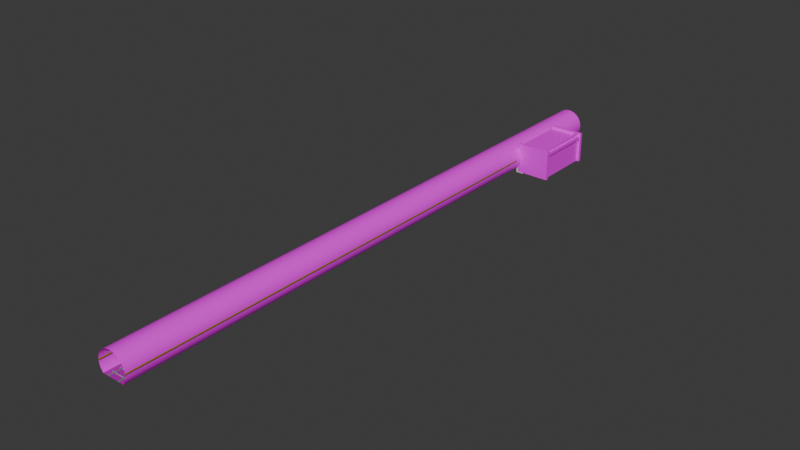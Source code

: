 # Source: tunnel.blend  (saved by Blender 4.2.66; exported with 4.5.12 LTS)
import bpy
from mathutils import Matrix  # noqa: F401  (used for matrix-valued properties, if any)

bpy.ops.wm.read_factory_settings(use_empty=True)
scene = bpy.context.scene
scene.name = 'Scene'

# ---- images (referenced by path relative to the original .blend; pixels are not part of the script)
import os
ASSET_DIR = os.environ.get("B2B_ASSET_DIR", "")  # directory of the original .blend (textures are referenced by path, not embedded)
HERE = os.path.dirname(os.path.abspath(__file__))  # packed textures are extracted next to this script under _unpacked/

def load_image(name, relpath, width, height, colorspace="sRGB"):
    """Load a texture the original file referenced (path relative to the .blend, or extracted next to this script)."""
    p = next((c for c in (os.path.join(HERE, relpath), os.path.join(ASSET_DIR, relpath)) if relpath and os.path.exists(c)), "")
    if p:
        img = bpy.data.images.load(p, check_existing=True)
        img.name = name
    else:  # same state as the original file: an image datablock whose file is absent (Cycles renders it pink)
        img = bpy.data.images.new(name, width, height)
        img.source = "FILE"
        img.filepath = "//" + (relpath or name)
    img.colorspace_settings.name = colorspace
    return img
img_tilebetter_png = load_image('tilebetter.png', 'tilebetter.png', 1024, 1024, 'sRGB')
img_concrete_9843_in_architextures_jpg_001 = load_image('concrete-9843-in-architextures.jpg.001', 'concrete-9843-in-architextures.jpg', 1024, 1024, 'sRGB')
img_single_bar_diamond_tread_aluminium_11811_in_architextures_j = load_image('single-bar-diamond-tread-aluminium-11811-in-architextures.j', 'single-bar-diamond-tread-aluminium-11811-in-architextures.jpg', 1024, 1024, 'sRGB')

# ---- materials (node trees are filled in below, after node groups)
mat_material_001 = bpy.data.materials.new('Material.001')
mat_material_005 = bpy.data.materials.new('Material.005')
mat_material = bpy.data.materials.new('Material')
mat_material_002 = bpy.data.materials.new('Material.002')
mat_material_007 = bpy.data.materials.new('Material.007')
mat_material_006 = bpy.data.materials.new('Material.006')
mat_material_008 = bpy.data.materials.new('Material.008')
mat_material_004 = bpy.data.materials.new('Material.004')
mat_material_003 = bpy.data.materials.new('Material.003')
mat_material_009 = bpy.data.materials.new('Material.009')
mat_material_011 = bpy.data.materials.new('Material.011')
mat_material_013 = bpy.data.materials.new('Material.013')
mat_material_010 = bpy.data.materials.new('Material.010')
mat_material_012 = bpy.data.materials.new('Material.012')

# ---- node groups
ng_smooth_by_angle = bpy.data.node_groups.new('Smooth by Angle', 'GeometryNodeTree')
_s = ng_smooth_by_angle.interface.new_socket(name='Mesh', in_out='OUTPUT', socket_type='NodeSocketGeometry')
_s = ng_smooth_by_angle.interface.new_socket(name='Mesh', in_out='INPUT', socket_type='NodeSocketGeometry')
_s = ng_smooth_by_angle.interface.new_socket(name='Angle', in_out='INPUT', socket_type='NodeSocketFloat')
_s.subtype = 'ANGLE'
_s.default_value = 0.5236
_s.min_value = 0.0
_s.max_value = 3.142
_s.description = 'Maximum face angle for smooth edges'
_s = ng_smooth_by_angle.interface.new_socket(name='Ignore Sharpness', in_out='INPUT', socket_type='NodeSocketBool')
_s.force_non_field = True
ng_smooth_by_angle.description = 'Set the sharpness of mesh edges based on the angle between the neighboring faces'
ng_smooth_by_angle.is_modifier = True
_N = ng_smooth_by_angle.nodes; _L = ng_smooth_by_angle.links
n0 = _N.new('GeometryNodeSetShadeSmooth'); n0.name = 'Set Shade Smooth'; n0.location = (120, -80)
n0.domain = 'EDGE'
n1 = _N.new('GeometryNodeSetShadeSmooth'); n1.name = 'Set Shade Smooth.001'; n1.location = (300, -80)
n2 = _N.new('NodeGroupOutput'); n2.name = 'Group Output'; n2.location = (480, -80)
n3 = _N.new('GeometryNodeInputMeshEdgeAngle'); n3.name = 'Edge Angle'; n3.location = (-440, -240)
n4 = _N.new('NodeGroupInput'); n4.name = 'Group Input'; n4.location = (-80, -80)
n5 = _N.new('GeometryNodeInputEdgeSmooth'); n5.name = 'Is Edge Smooth'; n5.location = (-260, -120)
n6 = _N.new('GeometryNodeInputShadeSmooth'); n6.name = 'Is Shade Smooth'; n6.location = (-440, -397)
n7 = _N.new('FunctionNodeCompare'); n7.name = 'Compare'; n7.location = (-260, -260)
n7.operation = 'LESS_EQUAL'
n7.inputs[6].default_value = (0.0, 0.0, 0.0, 0.0)
n7.inputs[7].default_value = (0.0, 0.0, 0.0, 0.0)
n8 = _N.new('FunctionNodeBooleanMath'); n8.name = 'Boolean Math.001'; n8.location = (-80, -260)
n9 = _N.new('NodeGroupInput'); n9.name = 'Group Input.001'; n9.location = (-440, -329)
n10 = _N.new('NodeGroupInput'); n10.name = 'Group Input.002'; n10.location = (-259, -189)
n11 = _N.new('FunctionNodeBooleanMath'); n11.name = 'Boolean Math'; n11.location = (-80, -149)
n11.operation = 'OR'
n12 = _N.new('FunctionNodeBooleanMath'); n12.name = 'Boolean Math.002'; n12.location = (-260, -380)
n12.operation = 'OR'
n13 = _N.new('NodeGroupInput'); n13.name = 'Group Input.003'; n13.location = (-440, -460)
_L.new(n3.outputs[0], n7.inputs[0])
_L.new(n1.outputs[0], n2.inputs[0])
_L.new(n9.outputs[1], n7.inputs[1])
_L.new(n7.outputs[0], n8.inputs[0])
_L.new(n4.outputs[0], n0.inputs[0])
_L.new(n0.outputs[0], n1.inputs[0])
_L.new(n8.outputs[0], n0.inputs[2])
_L.new(n10.outputs[2], n11.inputs[1])
_L.new(n5.outputs[0], n11.inputs[0])
_L.new(n11.outputs[0], n0.inputs[1])
_L.new(n13.outputs[2], n12.inputs[1])
_L.new(n6.outputs[0], n12.inputs[0])
_L.new(n12.outputs[0], n8.inputs[1])
n2.is_active_output = True

# ---- material node trees
mat_material_001.use_nodes = True; mat_material_001.node_tree.nodes.clear()
_N = mat_material_001.node_tree.nodes; _L = mat_material_001.node_tree.links
n0 = _N.new('ShaderNodeBsdfPrincipled'); n0.name = 'Principled BSDF'; n0.location = (10, 300)
n1 = _N.new('ShaderNodeOutputMaterial'); n1.name = 'Material Output'; n1.location = (300, 300)
n2 = _N.new('ShaderNodeTexImage'); n2.name = 'Image Texture'; n2.location = (-259, 252)
n2.image = img_tilebetter_png
n2.extension = 'MIRROR'
_L.new(n0.outputs[0], n1.inputs[0])
_L.new(n2.outputs[0], n0.inputs[0])
n1.is_active_output = True
mat_material_005.use_nodes = True; mat_material_005.node_tree.nodes.clear()
_N = mat_material_005.node_tree.nodes; _L = mat_material_005.node_tree.links
n0 = _N.new('ShaderNodeBsdfPrincipled'); n0.name = 'Principled BSDF'; n0.location = (115, 300)
n0.inputs[2].default_value = 0.8103
n0.inputs[3].default_value = 1.0
n0.inputs[8].default_value = 0.2414
n0.inputs[13].default_value = 0.2276
n0.inputs[14].default_value = (0.2483, 0.2483, 0.2483, 1.0)
n1 = _N.new('ShaderNodeOutputMaterial'); n1.name = 'Material Output'; n1.location = (405, 300)
n2 = _N.new('ShaderNodeTexImage'); n2.name = 'Image Texture'; n2.location = (-345, 89)
n2.image = img_concrete_9843_in_architextures_jpg_001
n3 = _N.new('ShaderNodeBrightContrast'); n3.name = 'Brightness/Contrast'; n3.location = (-66, 221)
n3.inputs[1].default_value = -0.3
n3.inputs[2].default_value = -0.5
_L.new(n0.outputs[0], n1.inputs[0])
_L.new(n3.outputs[0], n0.inputs[0])
_L.new(n2.outputs[0], n3.inputs[0])
n1.is_active_output = True
mat_material.use_nodes = True; mat_material.node_tree.nodes.clear()
_N = mat_material.node_tree.nodes; _L = mat_material.node_tree.links
n0 = _N.new('ShaderNodeBsdfPrincipled'); n0.name = 'Principled BSDF'; n0.location = (10, 300)
n0.inputs[0].default_value = (0.2542, 0.1683, 0.0, 1.0)
n1 = _N.new('ShaderNodeOutputMaterial'); n1.name = 'Material Output'; n1.location = (300, 300)
_L.new(n0.outputs[0], n1.inputs[0])
n1.is_active_output = True
mat_material_002.use_nodes = True; mat_material_002.node_tree.nodes.clear()
_N = mat_material_002.node_tree.nodes; _L = mat_material_002.node_tree.links
n0 = _N.new('ShaderNodeBsdfPrincipled'); n0.name = 'Principled BSDF'; n0.location = (10, 300)
n0.inputs[0].default_value = (0.2542, 0.1683, 0.0, 1.0)
n1 = _N.new('ShaderNodeOutputMaterial'); n1.name = 'Material Output'; n1.location = (300, 300)
_L.new(n0.outputs[0], n1.inputs[0])
n1.is_active_output = True
mat_material_007.use_nodes = True; mat_material_007.node_tree.nodes.clear()
_N = mat_material_007.node_tree.nodes; _L = mat_material_007.node_tree.links
n0 = _N.new('ShaderNodeBsdfPrincipled'); n0.name = 'Principled BSDF'; n0.location = (10, 300)
n0.inputs[0].default_value = (0.2622, 0.2623, 0.2623, 1.0)
n0.inputs[1].default_value = 0.2
n1 = _N.new('ShaderNodeOutputMaterial'); n1.name = 'Material Output'; n1.location = (300, 300)
_L.new(n0.outputs[0], n1.inputs[0])
n1.is_active_output = True
mat_material_006.use_nodes = True; mat_material_006.node_tree.nodes.clear()
_N = mat_material_006.node_tree.nodes; _L = mat_material_006.node_tree.links
n0 = _N.new('ShaderNodeBsdfPrincipled'); n0.name = 'Principled BSDF'; n0.location = (10, 300)
n0.inputs[0].default_value = (0.2622, 0.2623, 0.2623, 1.0)
n0.inputs[1].default_value = 0.2
n1 = _N.new('ShaderNodeOutputMaterial'); n1.name = 'Material Output'; n1.location = (300, 300)
_L.new(n0.outputs[0], n1.inputs[0])
n1.is_active_output = True
mat_material_008.use_nodes = True; mat_material_008.node_tree.nodes.clear()
_N = mat_material_008.node_tree.nodes; _L = mat_material_008.node_tree.links
n0 = _N.new('ShaderNodeBsdfPrincipled'); n0.name = 'Principled BSDF'; n0.location = (10, 300)
n0.inputs[0].default_value = (0.3667, 0.3667, 0.3667, 1.0)
n1 = _N.new('ShaderNodeOutputMaterial'); n1.name = 'Material Output'; n1.location = (300, 300)
_L.new(n0.outputs[0], n1.inputs[0])
n1.is_active_output = True
mat_material_004.use_nodes = True; mat_material_004.node_tree.nodes.clear()
_N = mat_material_004.node_tree.nodes; _L = mat_material_004.node_tree.links
n0 = _N.new('ShaderNodeBsdfPrincipled'); n0.name = 'Principled BSDF'; n0.location = (10, 300)
n0.inputs[1].default_value = 0.3655
n0.inputs[2].default_value = 0.7069
n0.inputs[3].default_value = 1.0
n1 = _N.new('ShaderNodeOutputMaterial'); n1.name = 'Material Output'; n1.location = (300, 300)
n2 = _N.new('ShaderNodeTexImage'); n2.name = 'Image Texture'; n2.location = (-357, 128)
n2.image = img_single_bar_diamond_tread_aluminium_11811_in_architextures_j
_L.new(n0.outputs[0], n1.inputs[0])
_L.new(n2.outputs[0], n0.inputs[0])
n1.is_active_output = True
mat_material_003.use_nodes = True; mat_material_003.node_tree.nodes.clear()
_N = mat_material_003.node_tree.nodes; _L = mat_material_003.node_tree.links
n0 = _N.new('ShaderNodeBsdfPrincipled'); n0.name = 'Principled BSDF'; n0.location = (10, 300)
n0.inputs[1].default_value = 0.5103
n1 = _N.new('ShaderNodeOutputMaterial'); n1.name = 'Material Output'; n1.location = (300, 300)
n2 = _N.new('ShaderNodeTexImage'); n2.name = 'Image Texture'; n2.location = (-352, 155)
n2.image = img_single_bar_diamond_tread_aluminium_11811_in_architextures_j
_L.new(n0.outputs[0], n1.inputs[0])
_L.new(n2.outputs[0], n0.inputs[0])
n1.is_active_output = True
mat_material_009.use_nodes = True; mat_material_009.node_tree.nodes.clear()
_N = mat_material_009.node_tree.nodes; _L = mat_material_009.node_tree.links
n0 = _N.new('ShaderNodeBsdfPrincipled'); n0.name = 'Principled BSDF'; n0.location = (10, 300)
n1 = _N.new('ShaderNodeOutputMaterial'); n1.name = 'Material Output'; n1.location = (300, 300)
n2 = _N.new('ShaderNodeTexImage'); n2.name = 'Image Texture'; n2.location = (-341, 135)
n2.image = img_concrete_9843_in_architextures_jpg_001
_L.new(n0.outputs[0], n1.inputs[0])
_L.new(n2.outputs[0], n0.inputs[0])
n1.is_active_output = True
mat_material_011.use_nodes = True; mat_material_011.node_tree.nodes.clear()
_N = mat_material_011.node_tree.nodes; _L = mat_material_011.node_tree.links
n0 = _N.new('ShaderNodeBsdfPrincipled'); n0.name = 'Principled BSDF'; n0.location = (10, 300)
n1 = _N.new('ShaderNodeOutputMaterial'); n1.name = 'Material Output'; n1.location = (300, 300)
n2 = _N.new('ShaderNodeTexImage'); n2.name = 'Image Texture'; n2.location = (-330, 38)
n2.image = img_concrete_9843_in_architextures_jpg_001
_L.new(n0.outputs[0], n1.inputs[0])
_L.new(n2.outputs[0], n0.inputs[0])
n1.is_active_output = True
mat_material_013.use_nodes = True; mat_material_013.node_tree.nodes.clear()
_N = mat_material_013.node_tree.nodes; _L = mat_material_013.node_tree.links
n0 = _N.new('ShaderNodeBsdfPrincipled'); n0.name = 'Principled BSDF'; n0.location = (10, 300)
n1 = _N.new('ShaderNodeOutputMaterial'); n1.name = 'Material Output'; n1.location = (300, 300)
n2 = _N.new('ShaderNodeTexImage'); n2.name = 'Image Texture'; n2.location = (-345, 55)
n2.image = img_concrete_9843_in_architextures_jpg_001
_L.new(n0.outputs[0], n1.inputs[0])
_L.new(n2.outputs[0], n0.inputs[0])
n1.is_active_output = True
mat_material_010.use_nodes = True; mat_material_010.node_tree.nodes.clear()
_N = mat_material_010.node_tree.nodes; _L = mat_material_010.node_tree.links
n0 = _N.new('ShaderNodeBsdfPrincipled'); n0.name = 'Principled BSDF'; n0.location = (10, 300)
n1 = _N.new('ShaderNodeOutputMaterial'); n1.name = 'Material Output'; n1.location = (300, 300)
n2 = _N.new('ShaderNodeTexImage'); n2.name = 'Image Texture'; n2.location = (-506, 137)
n2.image = img_concrete_9843_in_architextures_jpg_001
_L.new(n0.outputs[0], n1.inputs[0])
_L.new(n2.outputs[0], n0.inputs[0])
n1.is_active_output = True
mat_material_012.use_nodes = True; mat_material_012.node_tree.nodes.clear()
_N = mat_material_012.node_tree.nodes; _L = mat_material_012.node_tree.links
n0 = _N.new('ShaderNodeBsdfPrincipled'); n0.name = 'Principled BSDF'; n0.location = (10, 300)
n1 = _N.new('ShaderNodeOutputMaterial'); n1.name = 'Material Output'; n1.location = (300, 300)
n2 = _N.new('ShaderNodeTexImage'); n2.name = 'Image Texture'; n2.location = (-368, 372)
n2.image = img_concrete_9843_in_architextures_jpg_001
_L.new(n0.outputs[0], n1.inputs[0])
_L.new(n2.outputs[0], n0.inputs[0])
n1.is_active_output = True

# ---- world
world_world = bpy.data.worlds.new('World'); scene.world = world_world
world_world.use_nodes = True; world_world.node_tree.nodes.clear()
_N = world_world.node_tree.nodes; _L = world_world.node_tree.links
n0 = _N.new('ShaderNodeOutputWorld'); n0.name = 'World Output'; n0.location = (300, 300)
n1 = _N.new('ShaderNodeBackground'); n1.name = 'Background'; n1.location = (10, 300)
n1.inputs[0].default_value = (0.05088, 0.05088, 0.05088, 1.0)
_L.new(n1.outputs[0], n0.inputs[0])
n0.is_active_output = True
world_world.color = (0.05088, 0.05088, 0.05088)
world_world.sun_shadow_jitter_overblur = 0.0

# ---- meshes
me_cylinder_001 = bpy.data.meshes.new('Cylinder.001')
me_cylinder_001.from_pydata([(0.773, 0.6344, -1.0), (0.773, 0.6344, 1.0), (0.8315, 0.5556, -1.0), (0.8315, 0.5556, 1.0), (0.8819, 0.4714, -1.0), (0.8819, 0.4714, 1.0), (0.9239, 0.3827, -1.0), (0.9239, 0.3827, 1.0), (0.9569, 0.2903, -1.0), (0.9569, 0.2903, 1.0), (0.9808, 0.1951, -1.0), (0.9808, 0.1951, 1.0), (0.9952, 0.09802, -1.0), (0.9952, 0.09802, 1.0), (1.0, 0.0, -1.0), (1.0, 0.0, 1.0), (0.9952, -0.09802, -1.0), (0.9952, -0.09802, 1.0), (0.9808, -0.1951, -1.0), (0.9808, -0.1951, 1.0), (0.9569, -0.2903, -1.0), (0.9569, -0.2903, 1.0), (0.9239, -0.3827, -1.0), (0.9239, -0.3827, 1.0), (0.8819, -0.4714, -1.0), (0.8819, -0.4714, 1.0), (0.8315, -0.5556, -1.0), (0.8315, -0.5556, 1.0), (0.773, -0.6344, -1.0), (0.773, -0.6344, 1.0), (0.7071, -0.7071, -1.0), (0.7071, -0.7071, 1.0), (0.6344, -0.773, -1.0), (0.6344, -0.773, 1.0), (0.5556, -0.8315, -1.0), (0.5556, -0.8315, 1.0), (0.4714, -0.8819, -1.0), (0.4714, -0.8819, 1.0), (0.3827, -0.9239, -1.0), (0.3827, -0.9239, 1.0), (0.2903, -0.9569, -1.0), (0.2903, -0.9569, 1.0), (0.1951, -0.9808, -1.0), (0.1951, -0.9808, 1.0), (0.09802, -0.9952, -1.0), (0.09802, -0.9952, 1.0), (0.0, -1.0, -1.0), (0.0, -1.0, 1.0), (-0.09802, -0.9952, -1.0), (-0.09802, -0.9952, 1.0), (-0.1951, -0.9808, -1.0), (-0.1951, -0.9808, 1.0), (-0.2903, -0.9569, -1.0), (-0.2903, -0.9569, 1.0), (-0.3827, -0.9239, -1.0), (-0.3827, -0.9239, 1.0), (-0.4714, -0.8819, -1.0), (-0.4714, -0.8819, 1.0), (-0.5556, -0.8315, -1.0), (-0.5556, -0.8315, 1.0), (-0.6344, -0.773, -1.0), (-0.6344, -0.773, 1.0), (-0.7071, -0.7071, -1.0), (-0.7071, -0.7071, 1.0), (-0.773, -0.6344, -1.0), (-0.773, -0.6344, 1.0), (-0.8315, -0.5556, -1.0), (-0.8315, -0.5556, 1.0), (-0.8819, -0.4714, -1.0), (-0.8819, -0.4714, 1.0), (-0.9239, -0.3827, -1.0), (-0.9239, -0.3827, 1.0), (-0.9569, -0.2903, -1.0), (-0.9569, -0.2903, 1.0), (-0.9808, -0.1951, -1.0), (-0.9808, -0.1951, 1.0), (-0.9952, -0.09802, -1.0), (-0.9952, -0.09802, 1.0), (-1.0, 0.0, -1.0), (-1.0, 0.0, 1.0), (-0.9952, 0.09802, -1.0), (-0.9952, 0.09802, 1.0), (-0.9808, 0.1951, -1.0), (-0.9808, 0.1951, 1.0), (-0.9569, 0.2903, -1.0), (-0.9569, 0.2903, 1.0), (-0.9239, 0.3827, -1.0), (-0.9239, 0.3827, 1.0), (-0.8819, 0.4714, -1.0), (-0.8819, 0.4714, 1.0), (-0.8315, 0.5556, -1.0), (-0.8315, 0.5556, 1.0), (-0.773, 0.6344, -1.0), (-0.773, 0.6344, 1.0)], [], [(0, 1, 3, 2), (2, 3, 5, 4), (4, 5, 7, 6), (6, 7, 9, 8), (8, 9, 11, 10), (10, 11, 13, 12), (12, 13, 15, 14), (14, 15, 17, 16), (16, 17, 19, 18), (18, 19, 21, 20), (20, 21, 23, 22), (22, 23, 25, 24), (24, 25, 27, 26), (26, 27, 29, 28), (28, 29, 31, 30), (30, 31, 33, 32), (32, 33, 35, 34), (34, 35, 37, 36), (36, 37, 39, 38), (38, 39, 41, 40), (40, 41, 43, 42), (42, 43, 45, 44), (44, 45, 47, 46), (46, 47, 49, 48), (48, 49, 51, 50), (50, 51, 53, 52), (52, 53, 55, 54), (54, 55, 57, 56), (56, 57, 59, 58), (58, 59, 61, 60), (60, 61, 63, 62), (62, 63, 65, 64), (64, 65, 67, 66), (66, 67, 69, 68), (68, 69, 71, 70), (70, 71, 73, 72), (72, 73, 75, 74), (74, 75, 77, 76), (76, 77, 79, 78), (78, 79, 81, 80), (80, 81, 83, 82), (82, 83, 85, 84), (84, 85, 87, 86), (86, 87, 89, 88), (88, 89, 91, 90), (90, 91, 93, 92)])
me_cylinder_001.polygons.foreach_set('use_smooth', [True] * 46)
_uv = me_cylinder_001.uv_layers.new(name='UVMap')
_uv.uv.foreach_set('vector', [0.2556, 0.2629, 0.7444, 0.2629, 0.7444, 0.2948, 0.2556, 0.2948, 0.2556, 0.2948, 0.7444, 0.2948, 0.7444, 0.3268, 0.2556, 0.3268, 0.2556, 0.3268, 0.7444, 0.3268, 0.7444, 0.3588, 0.2556, 0.3588, 0.2556, 0.3588, 0.7444, 0.3588, 0.7444, 0.3908, 0.2556, 0.3908, 0.2556, 0.3908, 0.7444, 0.3908, 0.7444, 0.4227, 0.2556, 0.4227, 0.2556, 0.4227, 0.7444, 0.4227, 0.7444, 0.4547, 0.2556, 0.4547, 0.2556, 0.4547, 0.7444, 0.4547, 0.7444, 0.4867, 0.2556, 0.4867, 0.2556, 0.4867, 0.7444, 0.4867, 0.7444, 0.5186, 0.2556, 0.5186, 0.2556, 0.5186, 0.7444, 0.5186, 0.7444, 0.5506, 0.2556, 0.5506, 0.2556, 0.5506, 0.7444, 0.5506, 0.7444, 0.5826, 0.2556, 0.5826, 0.2556, 0.5826, 0.7444, 0.5826, 0.7444, 0.6146, 0.2556, 0.6146, 0.2556, 0.6146, 0.7444, 0.6146, 0.7444, 0.6465, 0.2556, 0.6465, 0.2556, 0.6465, 0.7444, 0.6465, 0.7444, 0.6785, 0.2556, 0.6785, 0.2556, 0.6785, 0.7444, 0.6785, 0.7444, 0.7105, 0.2556, 0.7105, 0.2556, 0.7105, 0.7444, 0.7105, 0.7444, 0.7424, 0.2556, 0.7424, 0.2556, 0.7424, 0.7444, 0.7424, 0.7444, 0.7744, 0.2556, 0.7744, 0.2556, 0.7744, 0.7444, 0.7744, 0.7444, 0.8064, 0.2556, 0.8064, 0.2556, 0.8064, 0.7444, 0.8064, 0.7444, 0.8383, 0.2556, 0.8383, 0.2556, 0.8383, 0.7444, 0.8383, 0.7444, 0.8703, 0.2556, 0.8703, 0.2556, 0.8703, 0.7444, 0.8703, 0.7444, 0.9023, 0.2556, 0.9023, 0.2556, 0.9023, 0.7444, 0.9023, 0.7444, 0.9343, 0.2556, 0.9343, 0.2556, 0.9343, 0.7444, 0.9343, 0.7444, 0.9662, 0.2556, 0.9662, 0.2556, 0.9662, 0.7444, 0.9662, 0.7444, 0.9982, 0.2556, 0.9982, 0.2556, 0.9982, 0.7444, 0.9982, 0.7444, 1.03, 0.2556, 1.03, 0.2556, 1.03, 0.7444, 1.03, 0.7444, 1.062, 0.2556, 1.062, 0.2556, 1.062, 0.7444, 1.062, 0.7444, 1.094, 0.2556, 1.094, 0.2556, 1.094, 0.7444, 1.094, 0.7444, 1.126, 0.2556, 1.126, 0.2556, 1.126, 0.7444, 1.126, 0.7444, 1.158, 0.2556, 1.158, 0.2556, 1.158, 0.7444, 1.158, 0.7444, 1.19, 0.2556, 1.19, 0.2556, 1.19, 0.7444, 1.19, 0.7444, 1.222, 0.2556, 1.222, 0.2556, 1.222, 0.7444, 1.222, 0.7444, 1.254, 0.2556, 1.254, 0.2556, 1.254, 0.7444, 1.254, 0.7444, 1.286, 0.2556, 1.286, 0.2556, 1.286, 0.7444, 1.286, 0.7444, 1.318, 0.2556, 1.318, 0.2556, 1.318, 0.7444, 1.318, 0.7444, 1.35, 0.2556, 1.35, 0.2556, 1.35, 0.7444, 1.35, 0.7444, 1.382, 0.2556, 1.382, 0.2556, 1.382, 0.7444, 1.382, 0.7444, 1.414, 0.2556, 1.414, 0.2556, 1.414, 0.7444, 1.414, 0.7444, 1.446, 0.2556, 1.446, 0.2556, 1.446, 0.7444, 1.446, 0.7444, 1.478, 0.2556, 1.478, 0.2556, 1.478, 0.7444, 1.478, 0.7444, 1.51, 0.2556, 1.51, 0.2556, 1.51, 0.7444, 1.51, 0.7444, 1.542, 0.2556, 1.542, 0.2556, 1.542, 0.7444, 1.542, 0.7444, 1.574, 0.2556, 1.574, 0.2556, 1.574, 0.7444, 1.574, 0.7444, 1.606, 0.2556, 1.606, 0.2556, 1.606, 0.7444, 1.606, 0.7444, 1.638, 0.2556, 1.638, 0.2556, 1.638, 0.7444, 1.638, 0.7444, 1.67, 0.2556, 1.67, 0.2556, 1.67, 0.7444, 1.67, 0.7444, 1.702, 0.2556, 1.702, 0.2556, 1.702, 0.7444, 1.702, 0.7444, 1.734, 0.2556, 1.734])
me_cylinder_001.materials.append(mat_material_001)
me_cylinder_001.update()
me_plane = bpy.data.meshes.new('Plane')
me_plane.from_pydata([(-1.0, -1.0, 0.0), (1.0, -1.0, 0.0), (-1.0, 1.0, 0.0), (1.0, 1.0, 0.0)], [], [(0, 1, 3, 2)])
_uv = me_plane.uv_layers.new(name='UVMap')
_uv.uv.foreach_set('vector', [0.0, 0.0, 1.0, 0.0, 1.0, 1.0, 0.0, 1.0])
me_plane.materials.append(mat_material_005)
me_plane.update()
me_cylinder_002 = bpy.data.meshes.new('Cylinder.002')
me_cylinder_002.from_pydata([(0.0, 0.05, -1.0), (0.0, 0.05, 1.0), (0.009755, 0.04904, -1.0), (0.009755, 0.04904, 1.0), (0.01913, 0.04619, -1.0), (0.01913, 0.04619, 1.0), (0.02778, 0.04157, -1.0), (0.02778, 0.04157, 1.0), (0.03536, 0.03536, -1.0), (0.03536, 0.03536, 1.0), (0.04157, 0.02778, -1.0), (0.04157, 0.02778, 1.0), (0.04619, 0.01913, -1.0), (0.04619, 0.01913, 1.0), (0.04904, 0.009755, -1.0), (0.04904, 0.009755, 1.0), (0.05, 0.0, -1.0), (0.05, 0.0, 1.0), (0.04904, -0.009755, -1.0), (0.04904, -0.009755, 1.0), (0.04619, -0.01913, -1.0), (0.04619, -0.01913, 1.0), (0.04157, -0.02778, -1.0), (0.04157, -0.02778, 1.0), (0.03536, -0.03536, -1.0), (0.03536, -0.03536, 1.0), (0.02778, -0.04157, -1.0), (0.02778, -0.04157, 1.0), (0.01913, -0.04619, -1.0), (0.01913, -0.04619, 1.0), (0.009755, -0.04904, -1.0), (0.009755, -0.04904, 1.0), (0.0, -0.05, -1.0), (0.0, -0.05, 1.0), (-0.009755, -0.04904, -1.0), (-0.009755, -0.04904, 1.0), (-0.01913, -0.04619, -1.0), (-0.01913, -0.04619, 1.0), (-0.02778, -0.04157, -1.0), (-0.02778, -0.04157, 1.0), (-0.03536, -0.03536, -1.0), (-0.03536, -0.03536, 1.0), (-0.04157, -0.02778, -1.0), (-0.04157, -0.02778, 1.0), (-0.04619, -0.01913, -1.0), (-0.04619, -0.01913, 1.0), (-0.04904, -0.009755, -1.0), (-0.04904, -0.009755, 1.0), (-0.05, 0.0, -1.0), (-0.05, 0.0, 1.0), (-0.04904, 0.009755, -1.0), (-0.04904, 0.009755, 1.0), (-0.04619, 0.01913, -1.0), (-0.04619, 0.01913, 1.0), (-0.04157, 0.02778, -1.0), (-0.04157, 0.02778, 1.0), (-0.03536, 0.03536, -1.0), (-0.03536, 0.03536, 1.0), (-0.02778, 0.04157, -1.0), (-0.02778, 0.04157, 1.0), (-0.01913, 0.04619, -1.0), (-0.01913, 0.04619, 1.0), (-0.009755, 0.04904, -1.0), (-0.009755, 0.04904, 1.0)], [], [(0, 1, 3, 2), (2, 3, 5, 4), (4, 5, 7, 6), (6, 7, 9, 8), (8, 9, 11, 10), (10, 11, 13, 12), (12, 13, 15, 14), (14, 15, 17, 16), (16, 17, 19, 18), (18, 19, 21, 20), (20, 21, 23, 22), (22, 23, 25, 24), (24, 25, 27, 26), (26, 27, 29, 28), (28, 29, 31, 30), (30, 31, 33, 32), (32, 33, 35, 34), (34, 35, 37, 36), (36, 37, 39, 38), (38, 39, 41, 40), (40, 41, 43, 42), (42, 43, 45, 44), (44, 45, 47, 46), (46, 47, 49, 48), (48, 49, 51, 50), (50, 51, 53, 52), (52, 53, 55, 54), (54, 55, 57, 56), (56, 57, 59, 58), (58, 59, 61, 60), (3, 1, 63, 61, 59, 57, 55, 53, 51, 49, 47, 45, 43, 41, 39, 37, 35, 33, 31, 29, 27, 25, 23, 21, 19, 17, 15, 13, 11, 9, 7, 5), (60, 61, 63, 62), (62, 63, 1, 0), (0, 2, 4, 6, 8, 10, 12, 14, 16, 18, 20, 22, 24, 26, 28, 30, 32, 34, 36, 38, 40, 42, 44, 46, 48, 50, 52, 54, 56, 58, 60, 62)])
me_cylinder_002.polygons.foreach_set('use_smooth', [True] * 34)
_uv = me_cylinder_002.uv_layers.new(name='UVMap')
_uv.uv.foreach_set('vector', [1.0, 0.5, 1.0, 1.0, 0.9688, 1.0, 0.9688, 0.5, 0.9688, 0.5, 0.9688, 1.0, 0.9375, 1.0, 0.9375, 0.5, 0.9375, 0.5, 0.9375, 1.0, 0.9062, 1.0, 0.9062, 0.5, 0.9062, 0.5, 0.9062, 1.0, 0.875, 1.0, 0.875, 0.5, 0.875, 0.5, 0.875, 1.0, 0.8438, 1.0, 0.8438, 0.5, 0.8438, 0.5, 0.8438, 1.0, 0.8125, 1.0, 0.8125, 0.5, 0.8125, 0.5, 0.8125, 1.0, 0.7812, 1.0, 0.7812, 0.5, 0.7812, 0.5, 0.7812, 1.0, 0.75, 1.0, 0.75, 0.5, 0.75, 0.5, 0.75, 1.0, 0.7188, 1.0, 0.7188, 0.5, 0.7188, 0.5, 0.7188, 1.0, 0.6875, 1.0, 0.6875, 0.5, 0.6875, 0.5, 0.6875, 1.0, 0.6562, 1.0, 0.6562, 0.5, 0.6562, 0.5, 0.6562, 1.0, 0.625, 1.0, 0.625, 0.5, 0.625, 0.5, 0.625, 1.0, 0.5938, 1.0, 0.5938, 0.5, 0.5938, 0.5, 0.5938, 1.0, 0.5625, 1.0, 0.5625, 0.5, 0.5625, 0.5, 0.5625, 1.0, 0.5312, 1.0, 0.5312, 0.5, 0.5312, 0.5, 0.5312, 1.0, 0.5, 1.0, 0.5, 0.5, 0.5, 0.5, 0.5, 1.0, 0.4688, 1.0, 0.4688, 0.5, 0.4688, 0.5, 0.4688, 1.0, 0.4375, 1.0, 0.4375, 0.5, 0.4375, 0.5, 0.4375, 1.0, 0.4062, 1.0, 0.4062, 0.5, 0.4062, 0.5, 0.4062, 1.0, 0.375, 1.0, 0.375, 0.5, 0.375, 0.5, 0.375, 1.0, 0.3438, 1.0, 0.3438, 0.5, 0.3438, 0.5, 0.3438, 1.0, 0.3125, 1.0, 0.3125, 0.5, 0.3125, 0.5, 0.3125, 1.0, 0.2812, 1.0, 0.2812, 0.5, 0.2812, 0.5, 0.2812, 1.0, 0.25, 1.0, 0.25, 0.5, 0.25, 0.5, 0.25, 1.0, 0.2188, 1.0, 0.2188, 0.5, 0.2188, 0.5, 0.2188, 1.0, 0.1875, 1.0, 0.1875, 0.5, 0.1875, 0.5, 0.1875, 1.0, 0.1562, 1.0, 0.1562, 0.5, 0.1562, 0.5, 0.1562, 1.0, 0.125, 1.0, 0.125, 0.5, 0.125, 0.5, 0.125, 1.0, 0.09375, 1.0, 0.09375, 0.5, 0.09375, 0.5, 0.09375, 1.0, 0.0625, 1.0, 0.0625, 0.5, 0.2968, 0.4854, 0.25, 0.49, 0.2032, 0.4854, 0.1582, 0.4717, 0.1167, 0.4496, 0.08029, 0.4197, 0.05045, 0.3833, 0.02827, 0.3418, 0.01461, 0.2968, 0.01, 0.25, 0.01461, 0.2032, 0.02827, 0.1582, 0.05045, 0.1167, 0.08029, 0.08029, 0.1167, 0.05045, 0.1582, 0.02827, 0.2032, 0.01461, 0.25, 0.01, 0.2968, 0.01461, 0.3418, 0.02827, 0.3833, 0.05045, 0.4197, 0.08029, 0.4496, 0.1167, 0.4717, 0.1582, 0.4854, 0.2032, 0.49, 0.25, 0.4854, 0.2968, 0.4717, 0.3418, 0.4496, 0.3833, 0.4197, 0.4197, 0.3833, 0.4496, 0.3418, 0.4717, 0.0625, 0.5, 0.0625, 1.0, 0.03125, 1.0, 0.03125, 0.5, 0.03125, 0.5, 0.03125, 1.0, 0.0, 1.0, 0.0, 0.5, 0.75, 0.49, 0.7968, 0.4854, 0.8418, 0.4717, 0.8833, 0.4496, 0.9197, 0.4197, 0.9496, 0.3833, 0.9717, 0.3418, 0.9854, 0.2968, 0.99, 0.25, 0.9854, 0.2032, 0.9717, 0.1582, 0.9496, 0.1167, 0.9197, 0.08029, 0.8833, 0.05045, 0.8418, 0.02827, 0.7968, 0.01461, 0.75, 0.01, 0.7032, 0.01461, 0.6582, 0.02827, 0.6167, 0.05045, 0.5803, 0.08029, 0.5504, 0.1167, 0.5283, 0.1582, 0.5146, 0.2032, 0.51, 0.25, 0.5146, 0.2968, 0.5283, 0.3418, 0.5504, 0.3833, 0.5803, 0.4197, 0.6167, 0.4496, 0.6582, 0.4717, 0.7032, 0.4854])
me_cylinder_002.materials.append(mat_material)
me_cylinder_002.update()
me_cylinder_003 = bpy.data.meshes.new('Cylinder.003')
me_cylinder_003.from_pydata([(0.0, 0.05, -1.0), (0.0, 0.05, 1.0), (0.009755, 0.04904, -1.0), (0.009755, 0.04904, 1.0), (0.01913, 0.04619, -1.0), (0.01913, 0.04619, 1.0), (0.02778, 0.04157, -1.0), (0.02778, 0.04157, 1.0), (0.03536, 0.03536, -1.0), (0.03536, 0.03536, 1.0), (0.04157, 0.02778, -1.0), (0.04157, 0.02778, 1.0), (0.04619, 0.01913, -1.0), (0.04619, 0.01913, 1.0), (0.04904, 0.009755, -1.0), (0.04904, 0.009755, 1.0), (0.05, 0.0, -1.0), (0.05, 0.0, 1.0), (0.04904, -0.009755, -1.0), (0.04904, -0.009755, 1.0), (0.04619, -0.01913, -1.0), (0.04619, -0.01913, 1.0), (0.04157, -0.02778, -1.0), (0.04157, -0.02778, 1.0), (0.03536, -0.03536, -1.0), (0.03536, -0.03536, 1.0), (0.02778, -0.04157, -1.0), (0.02778, -0.04157, 1.0), (0.01913, -0.04619, -1.0), (0.01913, -0.04619, 1.0), (0.009755, -0.04904, -1.0), (0.009755, -0.04904, 1.0), (0.0, -0.05, -1.0), (0.0, -0.05, 1.0), (-0.009755, -0.04904, -1.0), (-0.009755, -0.04904, 1.0), (-0.01913, -0.04619, -1.0), (-0.01913, -0.04619, 1.0), (-0.02778, -0.04157, -1.0), (-0.02778, -0.04157, 1.0), (-0.03536, -0.03536, -1.0), (-0.03536, -0.03536, 1.0), (-0.04157, -0.02778, -1.0), (-0.04157, -0.02778, 1.0), (-0.04619, -0.01913, -1.0), (-0.04619, -0.01913, 1.0), (-0.04904, -0.009755, -1.0), (-0.04904, -0.009755, 1.0), (-0.05, 0.0, -1.0), (-0.05, 0.0, 1.0), (-0.04904, 0.009755, -1.0), (-0.04904, 0.009755, 1.0), (-0.04619, 0.01913, -1.0), (-0.04619, 0.01913, 1.0), (-0.04157, 0.02778, -1.0), (-0.04157, 0.02778, 1.0), (-0.03536, 0.03536, -1.0), (-0.03536, 0.03536, 1.0), (-0.02778, 0.04157, -1.0), (-0.02778, 0.04157, 1.0), (-0.01913, 0.04619, -1.0), (-0.01913, 0.04619, 1.0), (-0.009755, 0.04904, -1.0), (-0.009755, 0.04904, 1.0)], [], [(0, 1, 3, 2), (2, 3, 5, 4), (4, 5, 7, 6), (6, 7, 9, 8), (8, 9, 11, 10), (10, 11, 13, 12), (12, 13, 15, 14), (14, 15, 17, 16), (16, 17, 19, 18), (18, 19, 21, 20), (20, 21, 23, 22), (22, 23, 25, 24), (24, 25, 27, 26), (26, 27, 29, 28), (28, 29, 31, 30), (30, 31, 33, 32), (32, 33, 35, 34), (34, 35, 37, 36), (36, 37, 39, 38), (38, 39, 41, 40), (40, 41, 43, 42), (42, 43, 45, 44), (44, 45, 47, 46), (46, 47, 49, 48), (48, 49, 51, 50), (50, 51, 53, 52), (52, 53, 55, 54), (54, 55, 57, 56), (56, 57, 59, 58), (58, 59, 61, 60), (3, 1, 63, 61, 59, 57, 55, 53, 51, 49, 47, 45, 43, 41, 39, 37, 35, 33, 31, 29, 27, 25, 23, 21, 19, 17, 15, 13, 11, 9, 7, 5), (60, 61, 63, 62), (62, 63, 1, 0), (0, 2, 4, 6, 8, 10, 12, 14, 16, 18, 20, 22, 24, 26, 28, 30, 32, 34, 36, 38, 40, 42, 44, 46, 48, 50, 52, 54, 56, 58, 60, 62)])
me_cylinder_003.polygons.foreach_set('use_smooth', [True] * 34)
_uv = me_cylinder_003.uv_layers.new(name='UVMap')
_uv.uv.foreach_set('vector', [1.0, 0.5, 1.0, 1.0, 0.9688, 1.0, 0.9688, 0.5, 0.9688, 0.5, 0.9688, 1.0, 0.9375, 1.0, 0.9375, 0.5, 0.9375, 0.5, 0.9375, 1.0, 0.9062, 1.0, 0.9062, 0.5, 0.9062, 0.5, 0.9062, 1.0, 0.875, 1.0, 0.875, 0.5, 0.875, 0.5, 0.875, 1.0, 0.8438, 1.0, 0.8438, 0.5, 0.8438, 0.5, 0.8438, 1.0, 0.8125, 1.0, 0.8125, 0.5, 0.8125, 0.5, 0.8125, 1.0, 0.7812, 1.0, 0.7812, 0.5, 0.7812, 0.5, 0.7812, 1.0, 0.75, 1.0, 0.75, 0.5, 0.75, 0.5, 0.75, 1.0, 0.7188, 1.0, 0.7188, 0.5, 0.7188, 0.5, 0.7188, 1.0, 0.6875, 1.0, 0.6875, 0.5, 0.6875, 0.5, 0.6875, 1.0, 0.6562, 1.0, 0.6562, 0.5, 0.6562, 0.5, 0.6562, 1.0, 0.625, 1.0, 0.625, 0.5, 0.625, 0.5, 0.625, 1.0, 0.5938, 1.0, 0.5938, 0.5, 0.5938, 0.5, 0.5938, 1.0, 0.5625, 1.0, 0.5625, 0.5, 0.5625, 0.5, 0.5625, 1.0, 0.5312, 1.0, 0.5312, 0.5, 0.5312, 0.5, 0.5312, 1.0, 0.5, 1.0, 0.5, 0.5, 0.5, 0.5, 0.5, 1.0, 0.4688, 1.0, 0.4688, 0.5, 0.4688, 0.5, 0.4688, 1.0, 0.4375, 1.0, 0.4375, 0.5, 0.4375, 0.5, 0.4375, 1.0, 0.4062, 1.0, 0.4062, 0.5, 0.4062, 0.5, 0.4062, 1.0, 0.375, 1.0, 0.375, 0.5, 0.375, 0.5, 0.375, 1.0, 0.3438, 1.0, 0.3438, 0.5, 0.3438, 0.5, 0.3438, 1.0, 0.3125, 1.0, 0.3125, 0.5, 0.3125, 0.5, 0.3125, 1.0, 0.2812, 1.0, 0.2812, 0.5, 0.2812, 0.5, 0.2812, 1.0, 0.25, 1.0, 0.25, 0.5, 0.25, 0.5, 0.25, 1.0, 0.2188, 1.0, 0.2188, 0.5, 0.2188, 0.5, 0.2188, 1.0, 0.1875, 1.0, 0.1875, 0.5, 0.1875, 0.5, 0.1875, 1.0, 0.1562, 1.0, 0.1562, 0.5, 0.1562, 0.5, 0.1562, 1.0, 0.125, 1.0, 0.125, 0.5, 0.125, 0.5, 0.125, 1.0, 0.09375, 1.0, 0.09375, 0.5, 0.09375, 0.5, 0.09375, 1.0, 0.0625, 1.0, 0.0625, 0.5, 0.2968, 0.4854, 0.25, 0.49, 0.2032, 0.4854, 0.1582, 0.4717, 0.1167, 0.4496, 0.08029, 0.4197, 0.05045, 0.3833, 0.02827, 0.3418, 0.01461, 0.2968, 0.01, 0.25, 0.01461, 0.2032, 0.02827, 0.1582, 0.05045, 0.1167, 0.08029, 0.08029, 0.1167, 0.05045, 0.1582, 0.02827, 0.2032, 0.01461, 0.25, 0.01, 0.2968, 0.01461, 0.3418, 0.02827, 0.3833, 0.05045, 0.4197, 0.08029, 0.4496, 0.1167, 0.4717, 0.1582, 0.4854, 0.2032, 0.49, 0.25, 0.4854, 0.2968, 0.4717, 0.3418, 0.4496, 0.3833, 0.4197, 0.4197, 0.3833, 0.4496, 0.3418, 0.4717, 0.0625, 0.5, 0.0625, 1.0, 0.03125, 1.0, 0.03125, 0.5, 0.03125, 0.5, 0.03125, 1.0, 0.0, 1.0, 0.0, 0.5, 0.75, 0.49, 0.7968, 0.4854, 0.8418, 0.4717, 0.8833, 0.4496, 0.9197, 0.4197, 0.9496, 0.3833, 0.9717, 0.3418, 0.9854, 0.2968, 0.99, 0.25, 0.9854, 0.2032, 0.9717, 0.1582, 0.9496, 0.1167, 0.9197, 0.08029, 0.8833, 0.05045, 0.8418, 0.02827, 0.7968, 0.01461, 0.75, 0.01, 0.7032, 0.01461, 0.6582, 0.02827, 0.6167, 0.05045, 0.5803, 0.08029, 0.5504, 0.1167, 0.5283, 0.1582, 0.5146, 0.2032, 0.51, 0.25, 0.5146, 0.2968, 0.5283, 0.3418, 0.5504, 0.3833, 0.5803, 0.4197, 0.6167, 0.4496, 0.6582, 0.4717, 0.7032, 0.4854])
me_cylinder_003.materials.append(mat_material_002)
me_cylinder_003.update()
me_cube = bpy.data.meshes.new('Cube')
me_cube.from_pydata([(-1.0, -1.0, -1.0), (-1.0, -1.0, 1.0), (-1.0, 1.0, -1.0), (-1.0, 1.0, 1.0), (1.0, -1.0, -1.0), (1.0, -1.0, 1.0), (1.0, 1.0, -1.0), (1.0, 1.0, 1.0)], [], [(0, 1, 3, 2), (2, 3, 7, 6), (6, 7, 5, 4), (4, 5, 1, 0), (2, 6, 4, 0), (7, 3, 1, 5)])
_uv = me_cube.uv_layers.new(name='UVMap')
_uv.uv.foreach_set('vector', [0.375, 0.0, 0.625, 0.0, 0.625, 0.25, 0.375, 0.25, 0.375, 0.25, 0.625, 0.25, 0.625, 0.5, 0.375, 0.5, 0.375, 0.5, 0.625, 0.5, 0.625, 0.75, 0.375, 0.75, 0.375, 0.75, 0.625, 0.75, 0.625, 1.0, 0.375, 1.0, 0.125, 0.5, 0.375, 0.5, 0.375, 0.75, 0.125, 0.75, 0.625, 0.5, 0.875, 0.5, 0.875, 0.75, 0.625, 0.75])
me_cube.materials.append(mat_material_007)
me_cube.update()
me_cube_001 = bpy.data.meshes.new('Cube.001')
me_cube_001.from_pydata([(-1.0, -1.0, -1.0), (-1.0, -1.0, 1.0), (-1.0, 1.0, -1.0), (-1.0, 1.0, 1.0), (1.0, -1.0, -1.0), (1.0, -1.0, 1.0), (1.0, 1.0, -1.0), (1.0, 1.0, 1.0)], [], [(0, 1, 3, 2), (2, 3, 7, 6), (6, 7, 5, 4), (4, 5, 1, 0), (2, 6, 4, 0), (7, 3, 1, 5)])
_uv = me_cube_001.uv_layers.new(name='UVMap')
_uv.uv.foreach_set('vector', [0.375, 0.0, 0.625, 0.0, 0.625, 0.25, 0.375, 0.25, 0.375, 0.25, 0.625, 0.25, 0.625, 0.5, 0.375, 0.5, 0.375, 0.5, 0.625, 0.5, 0.625, 0.75, 0.375, 0.75, 0.375, 0.75, 0.625, 0.75, 0.625, 1.0, 0.375, 1.0, 0.125, 0.5, 0.375, 0.5, 0.375, 0.75, 0.125, 0.75, 0.625, 0.5, 0.875, 0.5, 0.875, 0.75, 0.625, 0.75])
me_cube_001.materials.append(mat_material_006)
me_cube_001.update()
me_cube_003 = bpy.data.meshes.new('Cube.003')
me_cube_003.from_pydata([(-1.0, -1.0, -1.0), (-1.0, -1.0, 1.0), (-1.0, 1.0, -1.0), (-1.0, 1.0, 1.0), (1.0, -1.0, -1.0), (1.0, -1.0, 1.0), (1.0, 1.0, -1.0), (1.0, 1.0, 1.0)], [], [(0, 1, 3, 2), (2, 3, 7, 6), (6, 7, 5, 4), (4, 5, 1, 0), (2, 6, 4, 0), (7, 3, 1, 5)])
_uv = me_cube_003.uv_layers.new(name='UVMap')
_uv.uv.foreach_set('vector', [0.375, 0.0, 0.625, 0.0, 0.625, 0.25, 0.375, 0.25, 0.375, 0.25, 0.625, 0.25, 0.625, 0.5, 0.375, 0.5, 0.375, 0.5, 0.625, 0.5, 0.625, 0.75, 0.375, 0.75, 0.375, 0.75, 0.625, 0.75, 0.625, 1.0, 0.375, 1.0, 0.125, 0.5, 0.375, 0.5, 0.375, 0.75, 0.125, 0.75, 0.625, 0.5, 0.875, 0.5, 0.875, 0.75, 0.625, 0.75])
me_cube_003.materials.append(mat_material_008)
me_cube_003.update()
me_cube_006 = bpy.data.meshes.new('Cube.006')
me_cube_006.from_pydata([(-0.1, -0.1, -0.1), (-0.1, -0.1, 0.1), (-0.1, 0.1, -0.1), (-0.1, 0.1, 0.1), (0.1, -0.1, -0.1), (0.1, -0.1, 0.1), (0.1, 0.1, -0.1), (0.1, 0.1, 0.1)], [], [(0, 1, 3, 2), (2, 3, 7, 6), (6, 7, 5, 4), (4, 5, 1, 0), (2, 6, 4, 0), (7, 3, 1, 5)])
_uv = me_cube_006.uv_layers.new(name='UVMap')
_uv.uv.foreach_set('vector', [-0.869, -2.342, 0.5635, -2.499, 0.8899, -1.039, -0.5426, -0.8819, -0.5426, -0.8819, 0.8899, -1.039, 1.216, 0.4216, -0.2163, 0.5784, -0.2163, 0.5784, 1.216, 0.4216, 1.543, 1.882, 0.1101, 2.039, 0.1101, 2.039, 1.543, 1.882, 1.869, 3.342, 0.4365, 3.499, -1.649, 0.7353, -0.2163, 0.5784, 0.1101, 2.039, -1.322, 2.196, 1.216, 0.4216, 2.649, 0.2647, 2.975, 1.725, 1.543, 1.882])
me_cube_006.materials.append(mat_material_004)
me_cube_006.update()
me_cylinder_004 = bpy.data.meshes.new('Cylinder.004')
me_cylinder_004.from_pydata([(0.0, 0.05, -0.5), (0.0, 0.05, 0.5), (0.009755, 0.04904, -0.5), (0.009755, 0.04904, 0.5), (0.01913, 0.04619, -0.5), (0.01913, 0.04619, 0.5), (0.02778, 0.04157, -0.5), (0.02778, 0.04157, 0.5), (0.03536, 0.03536, -0.5), (0.03536, 0.03536, 0.5), (0.04157, 0.02778, -0.5), (0.04157, 0.02778, 0.5), (0.04619, 0.01913, -0.5), (0.04619, 0.01913, 0.5), (0.04904, 0.009755, -0.5), (0.04904, 0.009755, 0.5), (0.05, 0.0, -0.5), (0.05, 0.0, 0.5), (0.04904, -0.009755, -0.5), (0.04904, -0.009755, 0.5), (0.04619, -0.01913, -0.5), (0.04619, -0.01913, 0.5), (0.04157, -0.02778, -0.5), (0.04157, -0.02778, 0.5), (0.03536, -0.03536, -0.5), (0.03536, -0.03536, 0.5), (0.02778, -0.04157, -0.5), (0.02778, -0.04157, 0.5), (0.01913, -0.04619, -0.5), (0.01913, -0.04619, 0.5), (0.009755, -0.04904, -0.5), (0.009755, -0.04904, 0.5), (0.0, -0.05, -0.5), (0.0, -0.05, 0.5), (-0.009755, -0.04904, -0.5), (-0.009755, -0.04904, 0.5), (-0.01913, -0.04619, -0.5), (-0.01913, -0.04619, 0.5), (-0.02778, -0.04157, -0.5), (-0.02778, -0.04157, 0.5), (-0.03536, -0.03536, -0.5), (-0.03536, -0.03536, 0.5), (-0.04157, -0.02778, -0.5), (-0.04157, -0.02778, 0.5), (-0.04619, -0.01913, -0.5), (-0.04619, -0.01913, 0.5), (-0.04904, -0.009755, -0.5), (-0.04904, -0.009755, 0.5), (-0.05, 0.0, -0.5), (-0.05, 0.0, 0.5), (-0.04904, 0.009755, -0.5), (-0.04904, 0.009755, 0.5), (-0.04619, 0.01913, -0.5), (-0.04619, 0.01913, 0.5), (-0.04157, 0.02778, -0.5), (-0.04157, 0.02778, 0.5), (-0.03536, 0.03536, -0.5), (-0.03536, 0.03536, 0.5), (-0.02778, 0.04157, -0.5), (-0.02778, 0.04157, 0.5), (-0.01913, 0.04619, -0.5), (-0.01913, 0.04619, 0.5), (-0.009755, 0.04904, -0.5), (-0.009755, 0.04904, 0.5)], [], [(0, 1, 3, 2), (2, 3, 5, 4), (4, 5, 7, 6), (6, 7, 9, 8), (8, 9, 11, 10), (10, 11, 13, 12), (12, 13, 15, 14), (14, 15, 17, 16), (16, 17, 19, 18), (18, 19, 21, 20), (20, 21, 23, 22), (22, 23, 25, 24), (24, 25, 27, 26), (26, 27, 29, 28), (28, 29, 31, 30), (30, 31, 33, 32), (32, 33, 35, 34), (34, 35, 37, 36), (36, 37, 39, 38), (38, 39, 41, 40), (40, 41, 43, 42), (42, 43, 45, 44), (44, 45, 47, 46), (46, 47, 49, 48), (48, 49, 51, 50), (50, 51, 53, 52), (52, 53, 55, 54), (54, 55, 57, 56), (56, 57, 59, 58), (58, 59, 61, 60), (3, 1, 63, 61, 59, 57, 55, 53, 51, 49, 47, 45, 43, 41, 39, 37, 35, 33, 31, 29, 27, 25, 23, 21, 19, 17, 15, 13, 11, 9, 7, 5), (60, 61, 63, 62), (62, 63, 1, 0), (0, 2, 4, 6, 8, 10, 12, 14, 16, 18, 20, 22, 24, 26, 28, 30, 32, 34, 36, 38, 40, 42, 44, 46, 48, 50, 52, 54, 56, 58, 60, 62)])
_uv = me_cylinder_004.uv_layers.new(name='UVMap')
_uv.uv.foreach_set('vector', [2.213, 0.3447, 1.375, 1.898, 1.285, 1.874, 2.122, 0.3208, 2.122, 0.3208, 1.285, 1.874, 1.194, 1.85, 2.031, 0.2968, 2.031, 0.2968, 1.194, 1.85, 1.103, 1.826, 1.941, 0.2729, 1.941, 0.2729, 1.103, 1.826, 1.013, 1.802, 1.85, 0.2489, 1.85, 0.2489, 1.013, 1.802, 0.9221, 1.778, 1.76, 0.225, 1.76, 0.225, 0.9221, 1.778, 0.8315, 1.754, 1.669, 0.2011, 1.669, 0.2011, 0.8315, 1.754, 0.7408, 1.73, 1.578, 0.1771, 1.578, 0.1771, 0.7408, 1.73, 0.6502, 1.706, 1.488, 0.1532, 1.488, 0.1532, 0.6502, 1.706, 0.5596, 1.683, 1.397, 0.1292, 1.397, 0.1292, 0.5596, 1.683, 0.469, 1.659, 1.306, 0.1053, 1.306, 0.1053, 0.469, 1.659, 0.3784, 1.635, 1.216, 0.08136, 1.216, 0.08136, 0.3784, 1.635, 0.2878, 1.611, 1.125, 0.05742, 1.125, 0.05742, 0.2878, 1.611, 0.1971, 1.587, 1.035, 0.03348, 1.035, 0.03348, 0.1971, 1.587, 0.1065, 1.563, 0.944, 0.009544, 0.944, 0.009544, 0.1065, 1.563, 0.01591, 1.539, 0.8533, -0.0144, 0.8533, -0.0144, 0.01591, 1.539, -0.07471, 1.515, 0.7627, -0.03833, 0.7627, -0.03833, -0.07471, 1.515, -0.1653, 1.491, 0.6721, -0.06227, 0.6721, -0.06227, -0.1653, 1.491, -0.2559, 1.467, 0.5815, -0.08621, 0.5815, -0.08621, -0.2559, 1.467, -0.3466, 1.443, 0.4909, -0.1102, 0.4909, -0.1102, -0.3466, 1.443, -0.4372, 1.419, 0.4003, -0.1341, 0.4003, -0.1341, -0.4372, 1.419, -0.5278, 1.395, 0.3096, -0.158, 0.3096, -0.158, -0.5278, 1.395, -0.6184, 1.371, 0.219, -0.182, 0.219, -0.182, -0.6184, 1.371, -0.709, 1.347, 0.1284, -0.2059, 0.1284, -0.2059, -0.709, 1.347, -0.7996, 1.323, 0.03779, -0.2298, 0.03779, -0.2298, -0.7996, 1.323, -0.8903, 1.299, -0.05283, -0.2538, -0.05283, -0.2538, -0.8903, 1.299, -0.9809, 1.276, -0.1434, -0.2777, -0.1434, -0.2777, -0.9809, 1.276, -1.071, 1.252, -0.2341, -0.3017, -0.2341, -0.3017, -1.071, 1.252, -1.162, 1.228, -0.3247, -0.3256, -0.3247, -0.3256, -1.162, 1.228, -1.253, 1.204, -0.4153, -0.3495, -0.4153, -0.3495, -1.253, 1.204, -1.343, 1.18, -0.5059, -0.3735, 0.2109, 0.5824, 0.1647, 0.5752, 0.1233, 0.5593, 0.08804, 0.5354, 0.0604, 0.5044, 0.04143, 0.4675, 0.03185, 0.4261, 0.03203, 0.3818, 0.04196, 0.3363, 0.06127, 0.2913, 0.0892, 0.2487, 0.1247, 0.2099, 0.1664, 0.1766, 0.2126, 0.1499, 0.2617, 0.131, 0.3117, 0.1205, 0.3607, 0.1188, 0.4069, 0.1261, 0.4483, 0.142, 0.4836, 0.1659, 0.5112, 0.1969, 0.5302, 0.2338, 0.5398, 0.2752, 0.5396, 0.3195, 0.5297, 0.365, 0.5103, 0.41, 0.4824, 0.4526, 0.4469, 0.4914, 0.4053, 0.5247, 0.359, 0.5514, 0.3099, 0.5703, 0.2599, 0.5808, -0.5059, -0.3735, -1.343, 1.18, -1.434, 1.156, -0.5965, -0.3974, -0.5965, -0.3974, -1.434, 1.156, -1.525, 1.132, -0.6871, -0.4214, 0.6325, 0.6988, 0.6787, 0.706, 0.7277, 0.7044, 0.7777, 0.6939, 0.8268, 0.6749, 0.873, 0.6483, 0.9147, 0.6149, 0.9502, 0.5762, 0.9781, 0.5335, 0.9974, 0.4886, 1.007, 0.4431, 1.008, 0.3988, 0.998, 0.3574, 0.979, 0.3205, 0.9514, 0.2895, 0.9161, 0.2656, 0.8747, 0.2497, 0.8285, 0.2424, 0.7795, 0.2441, 0.7295, 0.2546, 0.6804, 0.2735, 0.6342, 0.3001, 0.5925, 0.3335, 0.557, 0.3722, 0.5291, 0.4149, 0.5098, 0.4598, 0.4998, 0.5053, 0.4996, 0.5496, 0.5092, 0.591, 0.5282, 0.628, 0.5558, 0.659, 0.5911, 0.6829])
me_cylinder_004.materials.append(mat_material_003)
me_cylinder_004.update()
me_cube_002 = bpy.data.meshes.new('Cube.002')
me_cube_002.from_pydata([(-1.0, -1.0, -1.0), (-1.0, -1.0, 1.0), (-1.0, 1.0, -1.0), (-1.0, 1.0, 1.0), (1.0, -1.0, -1.0), (1.0, -1.0, 1.0), (1.0, 1.0, -1.0), (1.0, 1.0, 1.0)], [], [(0, 1, 3, 2), (2, 3, 7, 6), (6, 7, 5, 4), (4, 5, 1, 0), (2, 6, 4, 0), (7, 3, 1, 5)])
_uv = me_cube_002.uv_layers.new(name='UVMap')
_uv.uv.foreach_set('vector', [0.375, 0.0, 0.625, 0.0, 0.625, 0.25, 0.375, 0.25, 0.375, 0.25, 0.625, 0.25, 0.625, 0.5, 0.375, 0.5, 0.375, 0.5, 0.625, 0.5, 0.625, 0.75, 0.375, 0.75, 0.375, 0.75, 0.625, 0.75, 0.625, 1.0, 0.375, 1.0, 0.125, 0.5, 0.375, 0.5, 0.375, 0.75, 0.125, 0.75, 0.625, 0.5, 0.875, 0.5, 0.875, 0.75, 0.625, 0.75])
me_cube_002.update()
me_cube_004 = bpy.data.meshes.new('Cube.004')
me_cube_004.from_pydata([(-1.0, -1.0, -1.0), (-1.0, -1.0, 1.0), (-1.0, 1.0, -1.0), (-1.0, 1.0, 1.0), (1.0, -1.0, -1.0), (1.0, -1.0, 1.0), (1.0, 1.0, -1.0), (1.0, 1.0, 1.0)], [], [(0, 1, 3, 2), (2, 3, 7, 6), (6, 7, 5, 4), (4, 5, 1, 0), (2, 6, 4, 0), (7, 3, 1, 5)])
_uv = me_cube_004.uv_layers.new(name='UVMap')
_uv.uv.foreach_set('vector', [0.2173, -3.38, 0.7827, -3.38, 0.7827, -0.5744, 0.2173, -0.5744, -0.002127, -1.151, 1.002, -1.151, 1.002, 0.5, -0.002127, 0.5, -0.002127, 0.5, 1.002, 0.5, 1.002, 2.151, -0.002127, 2.151, -0.002127, 2.151, 1.002, 2.151, 1.002, 3.803, -0.002127, 3.803, -1.006, 0.5, -0.002127, 0.5, -0.002127, 2.151, -1.006, 2.151, 1.002, 0.5, 2.006, 0.5, 2.006, 2.151, 1.002, 2.151])
me_cube_004.materials.append(mat_material_009)
me_cube_004.update()
me_cube_005 = bpy.data.meshes.new('Cube.005')
me_cube_005.from_pydata([(-1.0, -1.0, -1.0), (-1.0, -1.0, 1.0), (-1.0, 1.0, -1.0), (-1.0, 1.0, 1.0), (1.0, -1.0, -1.0), (1.0, -1.0, 1.0), (1.0, 1.0, -1.0), (1.0, 1.0, 1.0)], [], [(0, 1, 3, 2), (2, 3, 7, 6), (6, 7, 5, 4), (4, 5, 1, 0), (2, 6, 4, 0), (7, 3, 1, 5)])
_uv = me_cube_005.uv_layers.new(name='UVMap')
_uv.uv.foreach_set('vector', [0.375, 0.0, 0.625, 0.0, 0.625, 0.25, 0.375, 0.25, 0.375, 0.25, 0.625, 0.25, 0.625, 0.5, 0.375, 0.5, 0.375, 0.5, 0.625, 0.5, 0.625, 0.75, 0.375, 0.75, 0.375, 0.75, 0.625, 0.75, 0.625, 1.0, 0.375, 1.0, 0.125, 0.5, 0.375, 0.5, 0.375, 0.75, 0.125, 0.75, 0.625, 0.5, 0.875, 0.5, 0.875, 0.75, 0.625, 0.75])
me_cube_005.materials.append(mat_material_011)
me_cube_005.update()
me_cube_007 = bpy.data.meshes.new('Cube.007')
me_cube_007.from_pydata([(-1.0, -1.0, -1.0), (-1.0, -1.0, 1.0), (-1.0, 1.0, -1.0), (-1.0, 1.0, 1.0), (1.0, -1.0, -1.0), (1.0, -1.0, 1.0), (1.0, 1.0, -1.0), (1.0, 1.0, 1.0)], [], [(0, 1, 3, 2), (2, 3, 7, 6), (6, 7, 5, 4), (4, 5, 1, 0), (2, 6, 4, 0), (7, 3, 1, 5)])
_uv = me_cube_007.uv_layers.new(name='UVMap')
_uv.uv.foreach_set('vector', [0.375, 0.0, 0.625, 0.0, 0.625, 0.25, 0.375, 0.25, 0.375, 0.25, 0.625, 0.25, 0.625, 0.5, 0.375, 0.5, 0.375, 0.5, 0.625, 0.5, 0.625, 0.75, 0.375, 0.75, 0.375, 0.75, 0.625, 0.75, 0.625, 1.0, 0.375, 1.0, 0.125, 0.5, 0.375, 0.5, 0.375, 0.75, 0.125, 0.75, 0.625, 0.5, 0.875, 0.5, 0.875, 0.75, 0.625, 0.75])
me_cube_007.materials.append(mat_material_013)
me_cube_007.update()
me_cube_008 = bpy.data.meshes.new('Cube.008')
me_cube_008.from_pydata([(-1.0, -1.0, -1.0), (-1.0, -1.0, 1.0), (-1.0, 1.0, -1.0), (-1.0, 1.0, 1.0), (1.0, -1.0, -1.0), (1.0, -1.0, 1.0), (1.0, 1.0, -1.0), (1.0, 1.0, 1.0)], [], [(0, 1, 3, 2), (2, 3, 7, 6), (6, 7, 5, 4), (4, 5, 1, 0), (2, 6, 4, 0), (7, 3, 1, 5)])
_uv = me_cube_008.uv_layers.new(name='UVMap')
_uv.uv.foreach_set('vector', [0.375, 0.0, 0.625, 0.0, 0.625, 0.25, 0.375, 0.25, 0.375, 0.25, 0.625, 0.25, 0.625, 0.5, 0.375, 0.5, 0.375, 0.5, 0.625, 0.5, 0.625, 0.75, 0.375, 0.75, 0.375, 0.75, 0.625, 0.75, 0.625, 1.0, 0.375, 1.0, 0.125, 0.5, 0.375, 0.5, 0.375, 0.75, 0.125, 0.75, 0.625, 0.5, 0.875, 0.5, 0.875, 0.75, 0.625, 0.75])
me_cube_008.materials.append(mat_material_010)
me_cube_008.update()
me_cube_009 = bpy.data.meshes.new('Cube.009')
me_cube_009.from_pydata([(-1.0, -1.0, -1.0), (-1.0, -1.0, 1.0), (-1.0, 1.0, -1.0), (-1.0, 1.0, 1.0), (1.0, -1.0, -1.0), (1.0, -1.0, 1.0), (1.0, 1.0, -1.0), (1.0, 1.0, 1.0)], [], [(0, 1, 3, 2), (2, 3, 7, 6), (6, 7, 5, 4), (4, 5, 1, 0), (2, 6, 4, 0), (7, 3, 1, 5)])
_uv = me_cube_009.uv_layers.new(name='UVMap')
_uv.uv.foreach_set('vector', [0.375, 0.0, 0.625, 0.0, 0.625, 0.25, 0.375, 0.25, 0.375, 0.25, 0.625, 0.25, 0.625, 0.5, 0.375, 0.5, 0.375, 0.5, 0.625, 0.5, 0.625, 0.75, 0.375, 0.75, 0.375, 0.75, 0.625, 0.75, 0.625, 1.0, 0.375, 1.0, 0.125, 0.5, 0.375, 0.5, 0.375, 0.75, 0.125, 0.75, 0.625, 0.5, 0.875, 0.5, 0.875, 0.75, 0.625, 0.75])
me_cube_009.materials.append(mat_material_012)
me_cube_009.update()

# ---- objects
ob_cylinder_001 = bpy.data.objects.new('Cylinder.001', me_cylinder_001)
ob_plane_001 = bpy.data.objects.new('Plane.001', me_plane)
ob_cylinder_002 = bpy.data.objects.new('Cylinder.002', me_cylinder_002)
ob_cylinder_003 = bpy.data.objects.new('Cylinder.003', me_cylinder_003)
ob_cube = bpy.data.objects.new('Cube', me_cube)
ob_cube_001 = bpy.data.objects.new('Cube.001', me_cube_001)
ob_cube_003 = bpy.data.objects.new('Cube.003', me_cube_003)
ob_rails = bpy.data.objects.new('Rails', None)
ob_yellowthings = bpy.data.objects.new('Yellowthings', None)
ob_cube_002 = bpy.data.objects.new('Cube.002', me_cube_006)
ob_cylinder_004 = bpy.data.objects.new('Cylinder.004', me_cylinder_004)
ob_cube_004 = bpy.data.objects.new('Cube.004', me_cube_002)
ob_cube_005 = bpy.data.objects.new('Cube.005', me_cube_004)
ob_cube_006 = bpy.data.objects.new('Cube.006', me_cube_005)
ob_cube_007 = bpy.data.objects.new('Cube.007', me_cube_007)
ob_cube_008 = bpy.data.objects.new('Cube.008', me_cube_008)
ob_cube_009 = bpy.data.objects.new('Cube.009', me_cube_009)

# ---- transforms, parenting, visibility, modifiers, constraints
ob_cylinder_001.parent = ob_plane_001
ob_cylinder_001.matrix_parent_inverse = Matrix(((1.287, -0.0, 0.0, -0.0), (-0.0, 1.0, -0.0, 0.0), (0.0, -0.0, 1.0, -0.003965), (-0.0, 0.0, -0.0, 1.0)))
ob_cylinder_001.location = (0.0, 0.0, 0.6392)
ob_cylinder_001.rotation_euler = (-1.571, -0.0, 0.0)
_m = ob_cylinder_001.modifiers.new('Array', 'ARRAY')
_m.count = 20
_m.relative_offset_displace = (0.0, 0.0, 1.0)
_m = ob_cylinder_001.modifiers.new('Boolean', 'BOOLEAN')
_m.object = ob_cube_004
ob_plane_001.location = (0.0, 0.0, 0.003965)
ob_plane_001.scale = (0.7769, 1.0, 1.0)
_m = ob_plane_001.modifiers.new('Array', 'ARRAY')
_m.count = 20
_m.relative_offset_displace = (0.0, 1.0, 0.0)
ob_cylinder_002.parent = ob_yellowthings
ob_cylinder_002.location = (-0.9948, 0.0, 0.6854)
ob_cylinder_002.rotation_euler = (-1.571, -0.0, 0.0)
_m = ob_cylinder_002.modifiers.new('Array', 'ARRAY')
_m.count = 20
_m.relative_offset_displace = (0.0, 0.0, 1.0)
_m = ob_cylinder_002.modifiers.new('Smooth by Angle', 'NODES')
_m.node_group = ng_smooth_by_angle
_m.use_pin_to_last = True
_m.show_group_selector = False
ob_cylinder_003.parent = ob_yellowthings
ob_cylinder_003.location = (0.9947, 0.0, 0.6854)
ob_cylinder_003.rotation_euler = (-1.571, -0.0, 0.0)
_m = ob_cylinder_003.modifiers.new('Array', 'ARRAY')
_m.count = 16
_m.relative_offset_displace = (0.0, 0.0, 1.0)
_m = ob_cylinder_003.modifiers.new('Smooth by Angle', 'NODES')
_m.node_group = ng_smooth_by_angle
_m.use_pin_to_last = True
_m.show_group_selector = False
ob_cube.parent = ob_rails
ob_cube.location = (-0.3816, 0.0, 0.01457)
ob_cube.scale = (0.04822, 1.0, 0.02522)
_m = ob_cube.modifiers.new('Array', 'ARRAY')
_m.count = 20
_m.relative_offset_displace = (0.0, 1.0, 0.0)
ob_cube_001.parent = ob_rails
ob_cube_001.location = (0.383, 0.0, 0.01457)
ob_cube_001.scale = (0.04822, 1.0, 0.02522)
_m = ob_cube_001.modifiers.new('Array', 'ARRAY')
_m.count = 20
_m.relative_offset_displace = (0.0, 1.0, 0.0)
ob_cube_003.parent = ob_rails
ob_cube_003.location = (0.0006881, -0.6324, 0.01707)
ob_cube_003.rotation_euler = (0.0, -0.0, 1.571)
ob_cube_003.scale = (0.02726, 0.5398, 0.01186)
_m = ob_cube_003.modifiers.new('Array', 'ARRAY')
_m.count = 91
_m.relative_offset_displace = (8.0, 0.0, 0.0)
ob_rails.location = (0.0, 0.0, 0.0)
ob_rails.empty_display_type = 'ARROWS'
ob_yellowthings.location = (0.0, 0.0, 0.0)
ob_yellowthings.empty_display_type = 'ARROWS'
ob_cube_002.location = (-0.9095, 7.894, 0.2277)
ob_cube_002.scale = (1.5, 1.0, 2.503)
_m = ob_cube_002.modifiers.new('Bevel', 'BEVEL')
_m.width = 0.01
_m.width_pct = 0.01
ob_cylinder_004.location = (-0.8755, 7.894, 0.824)
ob_cylinder_004.scale = (0.56, 0.6, 0.7431)
ob_cube_004.location = (0.9022, 33.7, 0.4514)
ob_cube_004.scale = (0.2483, 2.09, 0.862)
ob_cube_005.parent = ob_cube_008
ob_cube_005.matrix_parent_inverse = Matrix(((0.8855, -0.0, 0.0, -1.681), (-0.0, 7.494e-08, 0.9926, -0.6642), (0.0, -9.834, 7.424e-07, 311.6), (0.0, 0.0, -0.0, 1.0)))
ob_cube_005.location = (1.769, 33.7, 0.0)
ob_cube_005.scale = (1.0, 2.105, 0.1017)
ob_cube_006.parent = ob_cube_008
ob_cube_006.matrix_parent_inverse = Matrix(((0.8855, -0.0, 0.0, -1.681), (-0.0, 7.494e-08, 0.9926, -0.6642), (0.0, -9.834, 7.424e-07, 311.6), (0.0, 0.0, -0.0, 1.0)))
ob_cube_006.location = (2.762, 33.7, 0.6729)
ob_cube_006.rotation_euler = (-0.0, -1.571, 0.0)
ob_cube_006.scale = (1.0, 2.105, 0.1017)
ob_cube_007.parent = ob_cube_008
ob_cube_007.matrix_parent_inverse = Matrix(((0.8855, -0.0, 0.0, -1.681), (-0.0, 7.494e-08, 0.9926, -0.6642), (0.0, -9.834, 7.424e-07, 311.6), (0.0, 0.0, -0.0, 1.0)))
ob_cube_007.location = (1.867, 33.7, 1.377)
ob_cube_007.rotation_euler = (-0.0, -3.142, -0.0)
ob_cube_007.scale = (1.095, 2.105, 0.1159)
ob_cube_008.location = (1.898, 31.69, 0.6692)
ob_cube_008.rotation_euler = (1.571, -0.0, 0.0)
ob_cube_008.scale = (1.129, 1.007, 0.1017)
ob_cube_009.parent = ob_cube_008
ob_cube_009.matrix_parent_inverse = Matrix(((0.8855, -0.0, 0.0, -1.681), (-0.0, 7.494e-08, 0.9926, -0.6642), (0.0, -9.834, 7.424e-07, 311.6), (0.0, 0.0, -0.0, 1.0)))
ob_cube_009.location = (1.898, 35.7, 0.6692)
ob_cube_009.rotation_euler = (1.571, -0.0, 0.0)
ob_cube_009.scale = (1.129, 1.007, 0.1017)

# ---- collection membership
scene.collection.objects.link(ob_cylinder_001)
scene.collection.objects.link(ob_plane_001)
scene.collection.objects.link(ob_cylinder_002)
scene.collection.objects.link(ob_cylinder_003)
scene.collection.objects.link(ob_cube)
scene.collection.objects.link(ob_cube_001)
scene.collection.objects.link(ob_cube_003)
scene.collection.objects.link(ob_rails)
scene.collection.objects.link(ob_yellowthings)
scene.collection.objects.link(ob_cube_002)
scene.collection.objects.link(ob_cylinder_004)
scene.collection.objects.link(ob_cube_004)
scene.collection.objects.link(ob_cube_005)
scene.collection.objects.link(ob_cube_006)
scene.collection.objects.link(ob_cube_007)
scene.collection.objects.link(ob_cube_008)
scene.collection.objects.link(ob_cube_009)

# ---- scene / render settings (as saved in the file)
scene.frame_start = 1; scene.frame_end = 250; scene.frame_set(1)
scene.render.engine = 'BLENDER_EEVEE_NEXT'
bpy.context.view_layer.update()

# ---- added for rendering (the .blend has no active camera and no usable light): camera, sun
cam_auto = bpy.data.cameras.new('AutoCamera')
cam_auto.lens = 50.0
cam_auto.sensor_width = 36.0
cam_auto.clip_end = 1000.0
ob_auto_camera = bpy.data.objects.new('AutoCamera', cam_auto)
scene.collection.objects.link(ob_auto_camera)
ob_auto_camera.location = (38.2356, -25.7021, 30.4345)
ob_auto_camera.rotation_euler = (1.09748, -7.21219e-08, 0.694738)
scene.camera = ob_auto_camera
light_auto_sun = bpy.data.lights.new('AutoSun', 'SUN')
light_auto_sun.energy = 3.0
light_auto_sun.angle = 0.0523599
ob_auto_sun = bpy.data.objects.new('AutoSun', light_auto_sun)
scene.collection.objects.link(ob_auto_sun)
ob_auto_sun.rotation_euler = (0.872665, 0.174533, 0.523599)
bpy.context.view_layer.update()
